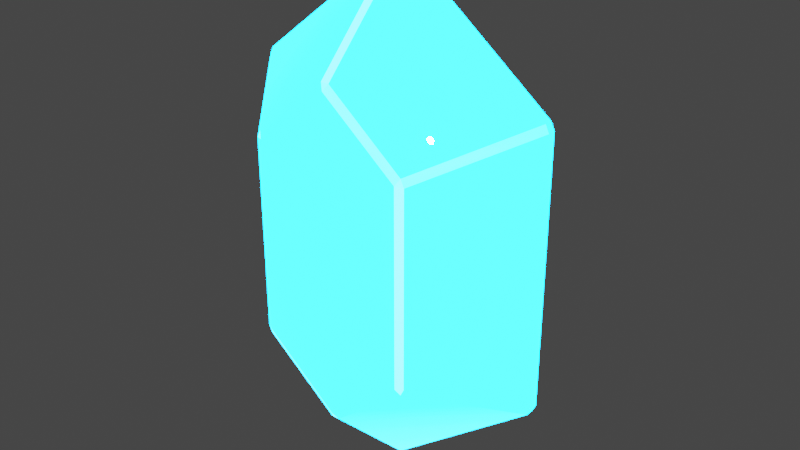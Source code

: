 # Source: TeleportGem.blend  (saved by Blender 2.80.75; exported with 4.5.12 LTS)
import bpy
from mathutils import Matrix  # noqa: F401  (used for matrix-valued properties, if any)

bpy.ops.wm.read_factory_settings(use_empty=True)
scene = bpy.context.scene
scene.name = 'Scene'

# ---- collections
col_collection = bpy.data.collections.new('Collection'); scene.collection.children.link(col_collection)

# ---- images (referenced by path relative to the original .blend; pixels are not part of the script)
import os
ASSET_DIR = os.environ.get("B2B_ASSET_DIR", "")  # directory of the original .blend (textures are referenced by path, not embedded)
HERE = os.path.dirname(os.path.abspath(__file__))  # packed textures are extracted next to this script under _unpacked/

def load_image(name, relpath, width, height, colorspace="sRGB"):
    """Load a texture the original file referenced (path relative to the .blend, or extracted next to this script)."""
    p = next((c for c in (os.path.join(HERE, relpath), os.path.join(ASSET_DIR, relpath)) if relpath and os.path.exists(c)), "")
    if p:
        img = bpy.data.images.load(p, check_existing=True)
        img.name = name
    else:  # same state as the original file: an image datablock whose file is absent (Cycles renders it pink)
        img = bpy.data.images.new(name, width, height)
        img.source = "FILE"
        img.filepath = "//" + (relpath or name)
    img.colorspace_settings.name = colorspace
    return img
img_rupee_green_tga = load_image('rupee_green.tga', 'rupee_green.tga', 1024, 1024, 'sRGB')

# ---- materials (node trees are filled in below, after node groups)
mat_rupy_blueunity = bpy.data.materials.new('rupy_blueUnity')
mat_rupy_blueunity.use_transparent_shadow = False
mat_rupy_blueunity.diffuse_color = (0.9077, 0.6408, 0.5508, 1.0)
mat_rupy_blueunity.roughness = 0.69

# ---- material node trees
mat_rupy_blueunity.use_nodes = True; mat_rupy_blueunity.node_tree.nodes.clear()
_N = mat_rupy_blueunity.node_tree.nodes; _L = mat_rupy_blueunity.node_tree.links
n0 = _N.new('ShaderNodeOutputMaterial'); n0.name = 'Material Output'; n0.location = (550, 383)
n1 = _N.new('ShaderNodeBsdfPrincipled'); n1.name = 'Principled BSDF'; n1.location = (222, 378)
n1.distribution = 'GGX'
n1.subsurface_method = 'BURLEY'
n1.inputs[0].default_value = (0.003258, 0.0, 0.8, 1.0)
n1.inputs[2].default_value = 0.0
n1.inputs[3].default_value = 1.45
n1.inputs[13].default_value = 0.4891
n1.inputs[28].default_value = 1.0
n2 = _N.new('ShaderNodeTexImage'); n2.name = 'Image Texture'; n2.location = (-959, 207)
n2.image = img_rupee_green_tga
n3 = _N.new('ShaderNodeNormalMap'); n3.name = 'Normal Map'; n3.location = (-387, 309)
n3.label = 'Normal/Map'
n3.inputs[0].default_value = 4.7
n4 = _N.new('ShaderNodeValToRGB'); n4.name = 'ColorRamp.001'; n4.location = (-143, 195)
while len(n4.color_ramp.elements) > 1: n4.color_ramp.elements.remove(n4.color_ramp.elements[-1])
n4.color_ramp.elements[0].position = 0.0; n4.color_ramp.elements[0].color = (0.0, 15.38, 40.46, 1.0)
_e = n4.color_ramp.elements.new(1.0); _e.color = (1.0, 1.0, 1.0, 1.0)
n5 = _N.new('ShaderNodeValToRGB'); n5.name = 'ColorRamp'; n5.location = (-689, 271)
while len(n5.color_ramp.elements) > 1: n5.color_ramp.elements.remove(n5.color_ramp.elements[-1])
n5.color_ramp.elements[0].position = 0.0; n5.color_ramp.elements[0].color = (0.0, 0.0, 0.0, 1.0)
_e = n5.color_ramp.elements.new(0.7681); _e.color = (1.0, 1.0, 1.0, 1.0)
_L.new(n2.outputs[0], n5.inputs[0])
_L.new(n5.outputs[0], n3.inputs[1])
_L.new(n1.outputs[0], n0.inputs[0])
_L.new(n3.outputs[0], n4.inputs[0])
_L.new(n4.outputs[0], n1.inputs[27])
n0.is_active_output = True

# ---- world
world_world = bpy.data.worlds.new('World'); scene.world = world_world
world_world.use_nodes = True; world_world.node_tree.nodes.clear()
_N = world_world.node_tree.nodes; _L = world_world.node_tree.links
n0 = _N.new('ShaderNodeOutputWorld'); n0.name = 'World Output'; n0.location = (300, 300)
n1 = _N.new('ShaderNodeBackground'); n1.name = 'Background'; n1.location = (10, 300)
n1.inputs[0].default_value = (0.05088, 0.05088, 0.05088, 1.0)
_L.new(n1.outputs[0], n0.inputs[0])
n0.is_active_output = True
world_world.color = (0.05088, 0.05088, 0.05088)
world_world.use_sun_shadow = False
world_world.sun_shadow_jitter_overblur = 0.0

# ---- meshes
me_rupee_reference = bpy.data.meshes.new('rupee_reference')
me_rupee_reference.from_pydata([(0.9975, -1.296, 2.136), (1.096, -1.25, 2.15), (0.0, -1.296, 1.323), (-0.05578, -0.05283, 0.01198), (-0.05578, 0.05283, 0.01198), (-1.048, -1.249, 2.051), (-2.024, -0.05341, 1.557), (0.0543, 1.249, 1.24), (0.05578, 0.05283, 0.01198), (-0.0543, 1.249, 1.24), (0.0543, -1.249, 5.61), (-1.048, -1.249, 4.799), (0.0, -1.296, 5.526), (-1.096, -1.25, 4.7), (-2.024, 0.05341, 5.293), (-2.072, -0.05308, 5.191), (-2.024, 0.05341, 1.557), (-2.072, 0.05308, 1.659), (-0.9975, 1.296, 4.713), (-1.096, 1.25, 2.15), (0.0, 1.296, 5.526), (-0.0543, 1.249, 5.61), (2.004, -0.05288, 5.274), (-1.085, 1.237, 4.687), (-0.05523, 0.0523, 6.803), (-0.05523, -0.0523, 6.803), (2.052, 0.05255, 1.676), (0.05523, -0.0523, 0.04614), (0.9875, 1.283, 4.7), (2.052, -0.05255, 1.676), (0.05523, 0.0523, 6.803), (-1.038, 1.237, 2.065), (-2.004, -0.05288, 1.575), (-2.052, 0.05255, 5.173), (-2.004, 0.05288, 5.274), (-1.038, -1.237, 4.785), (-0.9875, 1.283, 4.7), (-1.085, 1.237, 2.162), (-0.9875, 1.283, 2.149), (0.0, 1.283, 5.505), (-0.05375, 1.237, 1.261), (-0.05523, 0.0523, 0.04614), (0.0, 1.283, 1.344), (1.085, 1.237, 2.162), (-2.052, -0.05255, 1.676), (-1.038, -1.237, 2.065), (-0.9875, -1.283, 4.7), (0.0, -1.283, 5.505), (2.052, -0.05255, 5.173), (1.038, -1.237, 4.785), (0.05375, -1.237, 5.588), (2.004, 0.05288, 5.274), (-0.9875, -1.283, 2.149), (-0.05375, -1.237, 1.261), (-0.05523, -0.0523, 0.04614), (0.0, -1.283, 1.344), (1.038, -1.237, 2.065), (1.085, -1.237, 2.162), (0.05578, -0.05283, 6.838), (2.024, -0.05341, 5.293), (2.024, 0.05341, 5.293), (-1.048, 1.249, 4.799), (-2.072, 0.05308, 5.191), (-0.05578, -0.05283, 6.838), (0.05578, 0.05283, 6.838), (2.072, 0.05308, 1.659), (1.048, 1.249, 2.051), (1.096, 1.25, 2.15), (0.05578, -0.05283, 0.01198), (2.024, 0.05341, 1.557), (-0.05578, 0.05283, 6.838), (0.0, 1.296, 1.323), (-1.048, 1.249, 2.051), (2.072, -0.05308, 5.191), (1.048, -1.249, 4.799), (2.072, 0.05308, 5.191), (1.096, 1.25, 4.7), (1.048, 1.249, 4.799), (-0.9975, -1.296, 2.136), (2.024, -0.05341, 1.557), (2.072, -0.05308, 1.659), (0.9975, -1.296, 4.713), (1.096, -1.25, 4.7), (-2.004, 0.05288, 1.575), (-2.052, 0.05255, 1.676), (2.052, 0.05255, 5.173), (1.085, 1.237, 4.687), (2.004, 0.05288, 1.575), (0.05375, 1.237, 1.261), (0.05523, 0.0523, 0.04614), (1.038, 1.237, 2.065), (0.05375, 1.237, 5.588), (-0.05375, 1.237, 5.588), (-1.038, 1.237, 4.785), (-2.052, -0.05255, 5.173), (-1.085, -1.237, 2.162), (-1.085, -1.237, 4.687), (-2.004, -0.05288, 5.274), (-0.05375, -1.237, 5.588), (0.05523, -0.0523, 6.803), (2.004, -0.05288, 1.575), (0.05375, -1.237, 1.261), (1.085, -1.237, 4.687), (-1.096, 1.25, 4.7), (0.0543, 1.249, 5.61), (-0.0543, -1.249, 1.24), (-2.072, -0.05308, 1.659), (-1.096, -1.25, 2.15), (-0.0543, -1.249, 5.61), (-2.024, -0.05341, 5.293), (1.048, -1.249, 2.051), (0.0543, -1.249, 1.24), (-0.9975, -1.296, 4.713), (1.038, 1.237, 4.785), (-0.9975, 1.296, 2.136), (0.9975, 1.296, 4.713), (0.9975, 1.296, 2.136), (0.9875, -1.283, 4.7), (0.9875, -1.283, 2.149), (0.9875, 1.283, 2.149)], [], [(0, 110, 1), (110, 2, 111), (110, 0, 2), (111, 105, 3), (111, 3, 68), (3, 8, 68), (3, 4, 8), (111, 2, 105), (112, 11, 13), (112, 13, 107), (112, 107, 78), (107, 5, 78), (106, 5, 107), (106, 6, 5), (6, 4, 3), (6, 16, 4), (7, 8, 4), (7, 4, 9), (7, 9, 71), (71, 66, 7), (71, 116, 66), (116, 67, 66), (108, 12, 10), (11, 12, 108), (11, 112, 12), (11, 15, 13), (11, 109, 15), (14, 15, 109), (14, 62, 15), (106, 62, 17), (106, 15, 62), (17, 6, 106), (17, 16, 6), (72, 17, 19), (72, 16, 17), (18, 114, 19), (18, 19, 103), (18, 103, 61), (19, 114, 72), (20, 61, 21), (20, 18, 61), (21, 104, 20), (82, 74, 81), (30, 22, 99), (30, 51, 22), (93, 33, 23), (93, 34, 33), (97, 24, 25), (97, 34, 24), (50, 25, 99), (50, 98, 25), (25, 30, 99), (25, 24, 30), (90, 26, 43), (90, 87, 26), (27, 87, 89), (27, 100, 87), (119, 86, 28), (119, 43, 86), (26, 100, 29), (26, 87, 100), (91, 24, 92), (91, 30, 24), (84, 31, 37), (84, 83, 31), (37, 31, 38), (32, 84, 44), (32, 83, 84), (44, 33, 94), (44, 84, 33), (94, 34, 97), (94, 33, 34), (94, 35, 96), (94, 97, 35), (23, 38, 36), (23, 37, 38), (36, 93, 23), (93, 39, 92), (93, 36, 39), (92, 39, 91), (88, 42, 40), (88, 40, 41), (88, 41, 89), (32, 41, 83), (32, 54, 41), (90, 42, 88), (90, 119, 42), (119, 90, 43), (45, 44, 95), (45, 32, 44), (95, 52, 45), (46, 52, 95), (46, 95, 96), (46, 96, 35), (47, 35, 98), (47, 46, 35), (98, 50, 47), (42, 31, 40), (42, 38, 31), (48, 26, 29), (48, 85, 26), (48, 102, 49), (48, 49, 22), (47, 49, 117), (47, 50, 49), (51, 48, 22), (51, 85, 48), (85, 51, 113), (85, 113, 86), (39, 113, 91), (39, 28, 113), (55, 45, 52), (55, 53, 45), (101, 27, 54), (101, 54, 53), (54, 89, 41), (54, 27, 89), (101, 53, 55), (55, 56, 101), (55, 118, 56), (118, 57, 56), (29, 56, 57), (29, 100, 56), (117, 57, 118), (117, 102, 57), (58, 60, 64), (58, 59, 60), (62, 61, 103), (62, 14, 61), (63, 14, 109), (63, 70, 14), (10, 63, 108), (10, 58, 63), (63, 64, 70), (63, 58, 64), (65, 66, 67), (65, 69, 66), (115, 67, 116), (115, 76, 67), (68, 69, 79), (68, 8, 69), (79, 65, 80), (79, 69, 65), (104, 70, 64), (104, 21, 70), (71, 72, 114), (71, 9, 72), (73, 65, 75), (73, 80, 65), (73, 59, 74), (73, 74, 82), (12, 74, 10), (12, 81, 74), (73, 60, 59), (73, 75, 60), (75, 76, 77), (75, 77, 60), (20, 77, 115), (20, 104, 77), (2, 5, 105), (2, 78, 5), (110, 80, 1), (110, 79, 80), (81, 1, 82), (81, 0, 1), (40, 83, 41), (40, 31, 83), (84, 23, 33), (84, 37, 23), (86, 26, 85), (86, 43, 26), (87, 88, 89), (87, 90, 88), (51, 91, 113), (51, 30, 91), (92, 34, 93), (92, 24, 34), (53, 32, 45), (53, 54, 32), (94, 95, 44), (94, 96, 95), (97, 98, 35), (97, 25, 98), (50, 22, 49), (50, 99, 22), (101, 100, 27), (101, 56, 100), (48, 57, 102), (48, 29, 57), (9, 16, 72), (9, 4, 16), (103, 17, 62), (103, 19, 17), (65, 76, 75), (65, 67, 76), (7, 69, 8), (7, 66, 69), (104, 60, 77), (104, 64, 60), (14, 21, 61), (14, 70, 21), (105, 6, 3), (105, 5, 6), (15, 107, 13), (15, 106, 107), (108, 109, 11), (108, 63, 109), (59, 10, 74), (59, 58, 10), (79, 111, 68), (79, 110, 111), (73, 1, 80), (73, 82, 1), (81, 2, 0), (81, 78, 2), (81, 112, 78), (81, 12, 112), (86, 113, 28), (115, 18, 20), (115, 114, 18), (115, 71, 114), (115, 116, 71), (102, 117, 49), (117, 46, 47), (117, 52, 46), (117, 55, 52), (117, 118, 55), (76, 115, 77), (28, 42, 119), (28, 38, 42), (28, 36, 38), (28, 39, 36)])
me_rupee_reference.polygons.foreach_set('use_smooth', [True] * 232)
_uv = me_rupee_reference.uv_layers.new(name='UVMap')
_uv.uv.foreach_set('vector', [0.4437, 0.31, 0.4535, 0.2994, 0.4377, 0.2969, 0.2862, 0.3482, 0.4377, 0.2969, 0.2807, 0.3347, 0.2862, 0.3482, 0.4437, 0.31, 0.4377, 0.2969, 0.2807, 0.3347, 0.137, 0.2282, 0.1277, 0.2415, 0.2807, 0.3347, 0.1277, 0.2415, 0.2717, 0.3477, 0.1277, 0.2415, 0.137, 0.2282, 0.1277, 0.2415, 0.1277, 0.2415, 0.137, 0.2282, 0.137, 0.2282, 0.2807, 0.3347, 0.2717, 0.3477, 0.2862, 0.3482, 0.5557, 0.703, 0.5459, 0.7136, 0.5617, 0.7161, 0.5557, 0.703, 0.2952, 0.5071, 0.2886, 0.5199, 0.5557, 0.703, 0.2886, 0.5199, 0.5459, 0.7136, 0.2886, 0.5199, 0.2952, 0.5071, 0.2808, 0.506, 0.2808, 0.506, 0.1342, 0.6009, 0.2886, 0.5199, 0.2808, 0.506, 0.1261, 0.5866, 0.1342, 0.6009, 0.1261, 0.5866, 0.1277, 0.2415, 0.1261, 0.5866, 0.1261, 0.5866, 0.1277, 0.2415, 0.1277, 0.2415, 0.2807, 0.3347, 0.2717, 0.3477, 0.1277, 0.2415, 0.2807, 0.3347, 0.1277, 0.2415, 0.137, 0.2282, 0.2807, 0.3347, 0.2862, 0.3482, 0.2717, 0.3477, 0.4377, 0.2969, 0.2862, 0.3482, 0.2807, 0.3347, 0.4377, 0.2969, 0.4437, 0.31, 0.2862, 0.3482, 0.4437, 0.31, 0.4377, 0.2969, 0.4535, 0.2994, 0.7221, 0.678, 0.7311, 0.665, 0.7166, 0.6645, 0.7166, 0.6645, 0.5617, 0.7161, 0.7221, 0.678, 0.7166, 0.6645, 0.5557, 0.703, 0.5617, 0.7161, 0.5224, 0.884, 0.5617, 0.7161, 0.5459, 0.7136, 0.5224, 0.884, 0.5386, 0.8868, 0.5617, 0.7161, 0.5224, 0.884, 0.5386, 0.8868, 0.5386, 0.8868, 0.5224, 0.884, 0.5224, 0.884, 0.5386, 0.8868, 0.1342, 0.6009, 0.5224, 0.884, 0.5224, 0.884, 0.1342, 0.6009, 0.1342, 0.6009, 0.5224, 0.884, 0.1261, 0.5866, 0.1342, 0.6009, 0.1342, 0.6009, 0.1261, 0.5866, 0.1261, 0.5866, 0.1342, 0.6009, 0.1342, 0.6009, 0.2808, 0.506, 0.2886, 0.5199, 0.1342, 0.6009, 0.1261, 0.5866, 0.2808, 0.506, 0.5557, 0.703, 0.5459, 0.7136, 0.2886, 0.5199, 0.5557, 0.703, 0.2886, 0.5199, 0.2952, 0.5071, 0.5557, 0.703, 0.5617, 0.7161, 0.5459, 0.7136, 0.2886, 0.5199, 0.2808, 0.506, 0.2952, 0.5071, 0.5617, 0.7161, 0.7166, 0.6645, 0.7221, 0.678, 0.5617, 0.7161, 0.5557, 0.703, 0.7166, 0.6645, 0.7221, 0.678, 0.7166, 0.6645, 0.7311, 0.665, 0.7152, 0.4881, 0.7086, 0.5009, 0.723, 0.502, 0.8763, 0.4314, 0.8748, 0.7728, 0.8748, 0.7728, 0.8763, 0.4314, 0.8763, 0.4314, 0.8748, 0.7728, 0.5224, 0.884, 0.5617, 0.7161, 0.5459, 0.7136, 0.5224, 0.884, 0.5386, 0.8868, 0.5617, 0.7161, 0.8654, 0.786, 0.5386, 0.8868, 0.8654, 0.786, 0.8654, 0.786, 0.5386, 0.8868, 0.5386, 0.8868, 0.7311, 0.665, 0.8654, 0.786, 0.7221, 0.678, 0.7311, 0.665, 0.8748, 0.7728, 0.8654, 0.786, 0.8654, 0.786, 0.8748, 0.7728, 0.8654, 0.786, 0.8654, 0.786, 0.8748, 0.7728, 0.8748, 0.7728, 0.4809, 0.1213, 0.4377, 0.2969, 0.4535, 0.2994, 0.4809, 0.1213, 0.4659, 0.1189, 0.4377, 0.2969, 0.137, 0.2282, 0.4659, 0.1189, 0.4659, 0.1189, 0.137, 0.2282, 0.137, 0.2282, 0.4659, 0.1189, 0.7152, 0.4881, 0.4437, 0.31, 0.7086, 0.5009, 0.7152, 0.4881, 0.4535, 0.2994, 0.4437, 0.31, 0.4659, 0.1189, 0.4809, 0.1213, 0.4809, 0.1213, 0.4659, 0.1189, 0.4659, 0.1189, 0.4809, 0.1213, 0.7311, 0.665, 0.8654, 0.786, 0.8748, 0.7728, 0.7311, 0.665, 0.7221, 0.678, 0.8654, 0.786, 0.2808, 0.506, 0.1342, 0.6009, 0.2886, 0.5199, 0.2808, 0.506, 0.1261, 0.5866, 0.1342, 0.6009, 0.2886, 0.5199, 0.2952, 0.5071, 0.2808, 0.506, 0.1342, 0.6009, 0.1261, 0.5866, 0.1342, 0.6009, 0.1342, 0.6009, 0.1261, 0.5866, 0.1261, 0.5866, 0.1342, 0.6009, 0.5224, 0.884, 0.1342, 0.6009, 0.1342, 0.6009, 0.5224, 0.884, 0.5224, 0.884, 0.5386, 0.8868, 0.5224, 0.884, 0.5386, 0.8868, 0.5386, 0.8868, 0.5224, 0.884, 0.5224, 0.884, 0.5617, 0.7161, 0.5224, 0.884, 0.5459, 0.7136, 0.5617, 0.7161, 0.5386, 0.8868, 0.5224, 0.884, 0.2952, 0.5071, 0.5459, 0.7136, 0.5557, 0.703, 0.2952, 0.5071, 0.2886, 0.5199, 0.5459, 0.7136, 0.5557, 0.703, 0.5459, 0.7136, 0.5617, 0.7161, 0.7166, 0.6645, 0.5617, 0.7161, 0.7221, 0.678, 0.7166, 0.6645, 0.5557, 0.703, 0.5617, 0.7161, 0.7221, 0.678, 0.7311, 0.665, 0.7166, 0.6645, 0.2807, 0.3347, 0.2717, 0.3477, 0.2862, 0.3482, 0.2807, 0.3347, 0.137, 0.2282, 0.1277, 0.2415, 0.2807, 0.3347, 0.1277, 0.2415, 0.2717, 0.3477, 0.1261, 0.5866, 0.1277, 0.2415, 0.1277, 0.2415, 0.1261, 0.5866, 0.1261, 0.5866, 0.1277, 0.2415, 0.2862, 0.3482, 0.4377, 0.2969, 0.2807, 0.3347, 0.2862, 0.3482, 0.4437, 0.31, 0.4377, 0.2969, 0.4437, 0.31, 0.4535, 0.2994, 0.4377, 0.2969, 0.1342, 0.6009, 0.2808, 0.506, 0.2886, 0.5199, 0.1342, 0.6009, 0.1261, 0.5866, 0.2808, 0.506, 0.2886, 0.5199, 0.2808, 0.506, 0.2952, 0.5071, 0.5557, 0.703, 0.5459, 0.7136, 0.2886, 0.5199, 0.5557, 0.703, 0.2886, 0.5199, 0.2952, 0.5071, 0.5557, 0.703, 0.5617, 0.7161, 0.5459, 0.7136, 0.5617, 0.7161, 0.7166, 0.6645, 0.7221, 0.678, 0.5617, 0.7161, 0.5557, 0.703, 0.7166, 0.6645, 0.7221, 0.678, 0.7166, 0.6645, 0.7311, 0.665, 0.2862, 0.3482, 0.2808, 0.506, 0.2952, 0.5071, 0.2862, 0.3482, 0.2717, 0.3477, 0.2808, 0.506, 0.8682, 0.4172, 0.4809, 0.1213, 0.8682, 0.4172, 0.8682, 0.4172, 0.4809, 0.1213, 0.4809, 0.1213, 0.8682, 0.4172, 0.8763, 0.4314, 0.723, 0.502, 0.8682, 0.4172, 0.723, 0.502, 0.7152, 0.4881, 0.7166, 0.6645, 0.723, 0.502, 0.7311, 0.665, 0.7166, 0.6645, 0.7086, 0.5009, 0.723, 0.502, 0.8682, 0.4172, 0.8763, 0.4314, 0.8763, 0.4314, 0.8682, 0.4172, 0.8682, 0.4172, 0.8763, 0.4314, 0.8682, 0.4172, 0.7152, 0.4881, 0.723, 0.502, 0.8682, 0.4172, 0.723, 0.502, 0.8763, 0.4314, 0.7166, 0.6645, 0.723, 0.502, 0.7086, 0.5009, 0.7166, 0.6645, 0.7311, 0.665, 0.723, 0.502, 0.2862, 0.3482, 0.2808, 0.506, 0.2717, 0.3477, 0.2862, 0.3482, 0.2952, 0.5071, 0.2808, 0.506, 0.2807, 0.3347, 0.2717, 0.3477, 0.1277, 0.2415, 0.2807, 0.3347, 0.1277, 0.2415, 0.137, 0.2282, 0.1277, 0.2415, 0.137, 0.2282, 0.137, 0.2282, 0.1277, 0.2415, 0.1277, 0.2415, 0.137, 0.2282, 0.2807, 0.3347, 0.2862, 0.3482, 0.2717, 0.3477, 0.4377, 0.2969, 0.2862, 0.3482, 0.2807, 0.3347, 0.4377, 0.2969, 0.4437, 0.31, 0.2862, 0.3482, 0.4437, 0.31, 0.4377, 0.2969, 0.4535, 0.2994, 0.4377, 0.2969, 0.4809, 0.1213, 0.4535, 0.2994, 0.4377, 0.2969, 0.4659, 0.1189, 0.4809, 0.1213, 0.7086, 0.5009, 0.4535, 0.2994, 0.7152, 0.4881, 0.7086, 0.5009, 0.4437, 0.31, 0.4535, 0.2994, 0.8748, 0.7728, 0.8763, 0.4314, 0.8763, 0.4314, 0.8748, 0.7728, 0.8748, 0.7728, 0.8763, 0.4314, 0.5617, 0.7161, 0.5224, 0.884, 0.5459, 0.7136, 0.5617, 0.7161, 0.5386, 0.8868, 0.5224, 0.884, 0.8654, 0.786, 0.5386, 0.8868, 0.8654, 0.786, 0.8654, 0.786, 0.5386, 0.8868, 0.5386, 0.8868, 0.7311, 0.665, 0.8654, 0.786, 0.8748, 0.7728, 0.7311, 0.665, 0.7221, 0.678, 0.8654, 0.786, 0.8654, 0.786, 0.8748, 0.7728, 0.8748, 0.7728, 0.8654, 0.786, 0.8654, 0.786, 0.8748, 0.7728, 0.4377, 0.2969, 0.4809, 0.1213, 0.4535, 0.2994, 0.4377, 0.2969, 0.4659, 0.1189, 0.4809, 0.1213, 0.7086, 0.5009, 0.4535, 0.2994, 0.7152, 0.4881, 0.7086, 0.5009, 0.4437, 0.31, 0.4535, 0.2994, 0.137, 0.2282, 0.4659, 0.1189, 0.137, 0.2282, 0.137, 0.2282, 0.4659, 0.1189, 0.4659, 0.1189, 0.4809, 0.1213, 0.4659, 0.1189, 0.4809, 0.1213, 0.4809, 0.1213, 0.4659, 0.1189, 0.4659, 0.1189, 0.7311, 0.665, 0.8654, 0.786, 0.7221, 0.678, 0.7311, 0.665, 0.8748, 0.7728, 0.8654, 0.786, 0.2862, 0.3482, 0.2808, 0.506, 0.2717, 0.3477, 0.2862, 0.3482, 0.2952, 0.5071, 0.2808, 0.506, 0.8682, 0.4172, 0.4809, 0.1213, 0.4809, 0.1213, 0.8682, 0.4172, 0.8682, 0.4172, 0.4809, 0.1213, 0.8682, 0.4172, 0.7152, 0.4881, 0.723, 0.502, 0.8682, 0.4172, 0.723, 0.502, 0.8763, 0.4314, 0.7166, 0.6645, 0.723, 0.502, 0.7086, 0.5009, 0.7166, 0.6645, 0.7311, 0.665, 0.723, 0.502, 0.8763, 0.4314, 0.8682, 0.4172, 0.8763, 0.4314, 0.8763, 0.4314, 0.8682, 0.4172, 0.8682, 0.4172, 0.8682, 0.4172, 0.8763, 0.4314, 0.723, 0.502, 0.8682, 0.4172, 0.723, 0.502, 0.7152, 0.4881, 0.7166, 0.6645, 0.723, 0.502, 0.7311, 0.665, 0.7166, 0.6645, 0.7086, 0.5009, 0.723, 0.502, 0.2862, 0.3482, 0.2808, 0.506, 0.2952, 0.5071, 0.2862, 0.3482, 0.2717, 0.3477, 0.2808, 0.506, 0.4809, 0.1213, 0.4377, 0.2969, 0.4535, 0.2994, 0.4809, 0.1213, 0.4659, 0.1189, 0.4377, 0.2969, 0.7086, 0.5009, 0.4535, 0.2994, 0.4437, 0.31, 0.7086, 0.5009, 0.7152, 0.4881, 0.4535, 0.2994, 0.2717, 0.3477, 0.1261, 0.5866, 0.1277, 0.2415, 0.2717, 0.3477, 0.2808, 0.506, 0.1261, 0.5866, 0.1342, 0.6009, 0.5459, 0.7136, 0.5224, 0.884, 0.1342, 0.6009, 0.2886, 0.5199, 0.5459, 0.7136, 0.7152, 0.4881, 0.4809, 0.1213, 0.8682, 0.4172, 0.7152, 0.4881, 0.4535, 0.2994, 0.4809, 0.1213, 0.4659, 0.1189, 0.2807, 0.3347, 0.137, 0.2282, 0.4659, 0.1189, 0.4377, 0.2969, 0.2807, 0.3347, 0.8763, 0.4314, 0.7311, 0.665, 0.723, 0.502, 0.8763, 0.4314, 0.8748, 0.7728, 0.7311, 0.665, 0.7221, 0.678, 0.5386, 0.8868, 0.5617, 0.7161, 0.7221, 0.678, 0.8654, 0.786, 0.5386, 0.8868, 0.2717, 0.3477, 0.1261, 0.5866, 0.2808, 0.506, 0.2717, 0.3477, 0.1277, 0.2415, 0.1261, 0.5866, 0.5224, 0.884, 0.2886, 0.5199, 0.1342, 0.6009, 0.5224, 0.884, 0.5459, 0.7136, 0.2886, 0.5199, 0.5386, 0.8868, 0.7221, 0.678, 0.5617, 0.7161, 0.5386, 0.8868, 0.8654, 0.786, 0.7221, 0.678, 0.7311, 0.665, 0.8763, 0.4314, 0.723, 0.502, 0.7311, 0.665, 0.8748, 0.7728, 0.8763, 0.4314, 0.2807, 0.3347, 0.4659, 0.1189, 0.137, 0.2282, 0.2807, 0.3347, 0.4377, 0.2969, 0.4659, 0.1189, 0.8682, 0.4172, 0.4535, 0.2994, 0.7152, 0.4881, 0.8682, 0.4172, 0.4809, 0.1213, 0.4535, 0.2994, 0.2717, 0.3477, 0.1261, 0.5866, 0.2808, 0.506, 0.2717, 0.3477, 0.1277, 0.2415, 0.1261, 0.5866, 0.5459, 0.7136, 0.1342, 0.6009, 0.5224, 0.884, 0.5459, 0.7136, 0.2886, 0.5199, 0.1342, 0.6009, 0.4809, 0.1213, 0.7152, 0.4881, 0.8682, 0.4172, 0.4809, 0.1213, 0.4535, 0.2994, 0.7152, 0.4881, 0.2807, 0.3347, 0.4659, 0.1189, 0.137, 0.2282, 0.2807, 0.3347, 0.4377, 0.2969, 0.4659, 0.1189, 0.7311, 0.665, 0.8763, 0.4314, 0.723, 0.502, 0.7311, 0.665, 0.8748, 0.7728, 0.8763, 0.4314, 0.5386, 0.8868, 0.7221, 0.678, 0.5617, 0.7161, 0.5386, 0.8868, 0.8654, 0.786, 0.7221, 0.678, 0.2717, 0.3477, 0.1261, 0.5866, 0.1277, 0.2415, 0.2717, 0.3477, 0.2808, 0.506, 0.1261, 0.5866, 0.5224, 0.884, 0.2886, 0.5199, 0.5459, 0.7136, 0.5224, 0.884, 0.1342, 0.6009, 0.2886, 0.5199, 0.7221, 0.678, 0.5386, 0.8868, 0.5617, 0.7161, 0.7221, 0.678, 0.8654, 0.786, 0.5386, 0.8868, 0.8763, 0.4314, 0.7311, 0.665, 0.723, 0.502, 0.8763, 0.4314, 0.8748, 0.7728, 0.7311, 0.665, 0.4659, 0.1189, 0.2807, 0.3347, 0.137, 0.2282, 0.4659, 0.1189, 0.4377, 0.2969, 0.2807, 0.3347, 0.8682, 0.4172, 0.4535, 0.2994, 0.4809, 0.1213, 0.8682, 0.4172, 0.7152, 0.4881, 0.4535, 0.2994, 0.7086, 0.5009, 0.2862, 0.3482, 0.4437, 0.31, 0.7086, 0.5009, 0.2952, 0.5071, 0.2862, 0.3482, 0.7086, 0.5009, 0.5557, 0.703, 0.2952, 0.5071, 0.7086, 0.5009, 0.7166, 0.6645, 0.5557, 0.703, 0.7152, 0.4881, 0.7086, 0.5009, 0.723, 0.502, 0.7086, 0.5009, 0.5557, 0.703, 0.7166, 0.6645, 0.7086, 0.5009, 0.2952, 0.5071, 0.5557, 0.703, 0.7086, 0.5009, 0.2862, 0.3482, 0.2952, 0.5071, 0.7086, 0.5009, 0.4437, 0.31, 0.2862, 0.3482, 0.7152, 0.4881, 0.723, 0.502, 0.7086, 0.5009, 0.7086, 0.5009, 0.5557, 0.703, 0.7166, 0.6645, 0.7086, 0.5009, 0.2952, 0.5071, 0.5557, 0.703, 0.7086, 0.5009, 0.2862, 0.3482, 0.2952, 0.5071, 0.7086, 0.5009, 0.4437, 0.31, 0.2862, 0.3482, 0.7152, 0.4881, 0.723, 0.502, 0.7086, 0.5009, 0.7086, 0.5009, 0.2862, 0.3482, 0.4437, 0.31, 0.7086, 0.5009, 0.2952, 0.5071, 0.2862, 0.3482, 0.7086, 0.5009, 0.5557, 0.703, 0.2952, 0.5071, 0.7086, 0.5009, 0.7166, 0.6645, 0.5557, 0.703])
me_rupee_reference.materials.append(mat_rupy_blueunity)
me_rupee_reference.use_remesh_preserve_volume = False
me_rupee_reference.use_remesh_preserve_attributes = False
me_rupee_reference.use_mirror_vertex_groups = False
me_rupee_reference.update()
me_rupee_reference.normals_split_custom_set([tuple(v) for v in zip(*[iter([0.2453, -0.9623, -0.1175, 0.4778, -0.7823, -0.3996, 0.613, -0.7807, -0.1217, 0.4778, -0.7823, -0.3996, 2.016e-08, -0.9623, -0.272, 0.234, -0.7911, -0.5651, 0.4778, -0.7823, -0.3996, 0.2453, -0.9623, -0.1175, 2.016e-08, -0.9623, -0.272, 0.234, -0.7911, -0.5651, -0.234, -0.7911, -0.5651, -0.2917, -0.3536, -0.8887, 0.234, -0.7911, -0.5651, -0.2917, -0.3536, -0.8887, 0.2917, -0.3536, -0.8887, -0.2917, -0.3536, -0.8887, 0.2917, 0.3536, -0.8887, 0.2917, -0.3536, -0.8887, -0.2917, -0.3536, -0.8887, -0.2917, 0.3537, -0.8887, 0.2917, 0.3536, -0.8887, 0.234, -0.7911, -0.5651, 2.016e-08, -0.9623, -0.272, -0.234, -0.7911, -0.5651, -0.2453, -0.9623, 0.1175, -0.4778, -0.7823, 0.3996, -0.613, -0.7807, 0.1217, -0.2453, -0.9623, 0.1175, -0.613, -0.7807, 0.1217, -0.613, -0.7807, -0.1217, -0.2453, -0.9623, 0.1175, -0.613, -0.7807, -0.1217, -0.2453, -0.9623, -0.1175, -0.613, -0.7807, -0.1217, -0.4778, -0.7823, -0.3996, -0.2453, -0.9623, -0.1175, -0.9157, -0.3401, -0.2142, -0.4778, -0.7823, -0.3996, -0.613, -0.7807, -0.1217, -0.9157, -0.3401, -0.2142, -0.7394, -0.3408, -0.5807, -0.4778, -0.7823, -0.3996, -0.7394, -0.3408, -0.5807, -0.2917, 0.3537, -0.8887, -0.2917, -0.3536, -0.8887, -0.7394, -0.3408, -0.5807, -0.7394, 0.3408, -0.5807, -0.2917, 0.3537, -0.8887, 0.234, 0.7911, -0.5651, 0.2917, 0.3536, -0.8887, -0.2917, 0.3537, -0.8887, 0.234, 0.7911, -0.5651, -0.2917, 0.3537, -0.8887, -0.234, 0.7911, -0.5651, 0.234, 0.7911, -0.5651, -0.234, 0.7911, -0.5651, -5.04e-09, 0.9623, -0.272, -5.04e-09, 0.9623, -0.272, 0.4778, 0.7823, -0.3996, 0.234, 0.7911, -0.5651, -5.04e-09, 0.9623, -0.272, 0.2453, 0.9623, -0.1175, 0.4778, 0.7823, -0.3996, 0.2453, 0.9623, -0.1175, 0.613, 0.7807, -0.1217, 0.4778, 0.7823, -0.3996, -0.234, -0.7911, 0.5651, 2.016e-08, -0.9623, 0.272, 0.234, -0.7911, 0.5651, -0.4778, -0.7823, 0.3996, 2.016e-08, -0.9623, 0.272, -0.234, -0.7911, 0.5651, -0.4778, -0.7823, 0.3996, -0.2453, -0.9623, 0.1175, 2.016e-08, -0.9623, 0.272, -0.4778, -0.7823, 0.3996, -0.9157, -0.3401, 0.2143, -0.613, -0.7807, 0.1217, -0.4778, -0.7823, 0.3996, -0.7394, -0.3408, 0.5807, -0.9157, -0.3401, 0.2143, -0.7394, 0.3408, 0.5807, -0.9157, -0.3401, 0.2143, -0.7394, -0.3408, 0.5807, -0.7394, 0.3408, 0.5807, -0.9157, 0.3401, 0.2142, -0.9157, -0.3401, 0.2143, -0.9157, -0.3401, -0.2142, -0.9157, 0.3401, 0.2142, -0.9157, 0.3401, -0.2143, -0.9157, -0.3401, -0.2142, -0.9157, -0.3401, 0.2143, -0.9157, 0.3401, 0.2142, -0.9157, 0.3401, -0.2143, -0.7394, -0.3408, -0.5807, -0.9157, -0.3401, -0.2142, -0.9157, 0.3401, -0.2143, -0.7394, 0.3408, -0.5807, -0.7394, -0.3408, -0.5807, -0.4778, 0.7823, -0.3996, -0.9157, 0.3401, -0.2143, -0.613, 0.7807, -0.1217, -0.4778, 0.7823, -0.3996, -0.7394, 0.3408, -0.5807, -0.9157, 0.3401, -0.2143, -0.2453, 0.9623, 0.1175, -0.2453, 0.9623, -0.1175, -0.613, 0.7807, -0.1217, -0.2453, 0.9623, 0.1175, -0.613, 0.7807, -0.1217, -0.613, 0.7807, 0.1217, -0.2453, 0.9623, 0.1175, -0.613, 0.7807, 0.1217, -0.4778, 0.7823, 0.3996, -0.613, 0.7807, -0.1217, -0.2453, 0.9623, -0.1175, -0.4778, 0.7823, -0.3996, 0.0, 0.9623, 0.272, -0.4778, 0.7823, 0.3996, -0.234, 0.7911, 0.5651, 0.0, 0.9623, 0.272, -0.2453, 0.9623, 0.1175, -0.4778, 0.7823, 0.3996, -0.234, 0.7911, 0.5651, 0.234, 0.7911, 0.5651, 0.0, 0.9623, 0.272, 0.613, -0.7807, 0.1217, 0.4778, -0.7823, 0.3996, 0.2453, -0.9623, 0.1175, -0.2917, -0.3536, -0.8887, -0.7394, 0.3408, -0.5807, -0.2917, 0.3536, -0.8887, -0.2917, -0.3536, -0.8887, -0.7394, -0.3408, -0.5807, -0.7394, 0.3408, -0.5807, 0.4778, -0.7823, -0.3997, 0.9157, -0.3401, -0.2142, 0.613, -0.7807, -0.1217, 0.4778, -0.7823, -0.3997, 0.7394, -0.3408, -0.5807, 0.9157, -0.3401, -0.2142, 0.7394, 0.3408, -0.5807, 0.2917, -0.3537, -0.8887, 0.2917, 0.3536, -0.8887, 0.7394, 0.3408, -0.5807, 0.7394, -0.3408, -0.5807, 0.2917, -0.3537, -0.8887, -0.234, 0.7911, -0.5651, 0.2917, 0.3536, -0.8887, -0.2917, 0.3536, -0.8887, -0.234, 0.7911, -0.5651, 0.234, 0.7911, -0.5651, 0.2917, 0.3536, -0.8887, 0.2917, 0.3536, -0.8887, -0.2917, -0.3536, -0.8887, -0.2917, 0.3536, -0.8887, 0.2917, 0.3536, -0.8887, 0.2917, -0.3537, -0.8887, -0.2917, -0.3536, -0.8887, -0.4778, -0.7823, 0.3996, -0.9157, -0.3401, 0.2142, -0.613, -0.7807, 0.1217, -0.4778, -0.7823, 0.3996, -0.7394, -0.3408, 0.5807, -0.9157, -0.3401, 0.2142, -0.2917, 0.3536, 0.8887, -0.7394, -0.3408, 0.5807, -0.2917, -0.3536, 0.8887, -0.2917, 0.3536, 0.8887, -0.7394, 0.3408, 0.5807, -0.7394, -0.3408, 0.5807, -0.2453, -0.9623, 0.1175, -0.613, -0.7807, -0.1217, -0.2453, -0.9623, -0.1175, -0.2453, -0.9623, 0.1175, -0.613, -0.7807, 0.1217, -0.613, -0.7807, -0.1217, -0.9157, -0.3401, 0.2142, -0.7394, 0.3408, 0.5807, -0.9157, 0.3401, 0.2142, -0.9157, -0.3401, 0.2142, -0.7394, -0.3408, 0.5807, -0.7394, 0.3408, 0.5807, -0.234, -0.7911, -0.5651, 0.2917, -0.3537, -0.8887, 0.234, -0.7911, -0.5651, -0.234, -0.7911, -0.5651, -0.2917, -0.3536, -0.8887, 0.2917, -0.3537, -0.8887, 0.9157, -0.3401, 0.2142, 0.4778, -0.7823, 0.3996, 0.613, -0.7807, 0.1217, 0.9157, -0.3401, 0.2142, 0.7394, -0.3408, 0.5807, 0.4778, -0.7823, 0.3996, 0.613, -0.7807, 0.1217, 0.4778, -0.7823, 0.3996, 0.2453, -0.9623, 0.1175, 0.7394, 0.3408, 0.5807, 0.9157, -0.3401, 0.2142, 0.9157, 0.3401, 0.2142, 0.7394, 0.3408, 0.5807, 0.7394, -0.3408, 0.5807, 0.9157, -0.3401, 0.2142, 0.9157, 0.3401, 0.2142, 0.9157, -0.3401, -0.2142, 0.9157, 0.3401, -0.2142, 0.9157, 0.3401, 0.2142, 0.9157, -0.3401, 0.2142, 0.9157, -0.3401, -0.2142, 0.9157, 0.3401, -0.2142, 0.7394, -0.3408, -0.5807, 0.7394, 0.3408, -0.5807, 0.9157, 0.3401, -0.2142, 0.9157, -0.3401, -0.2142, 0.7394, -0.3408, -0.5807, 0.9157, 0.3401, -0.2142, 0.4778, 0.7823, -0.3997, 0.613, 0.7807, -0.1217, 0.9157, 0.3401, -0.2142, 0.7394, 0.3408, -0.5807, 0.4778, 0.7823, -0.3997, 0.613, -0.7807, -0.1217, 0.2453, -0.9623, 0.1175, 0.2453, -0.9623, -0.1175, 0.613, -0.7807, -0.1217, 0.613, -0.7807, 0.1217, 0.2453, -0.9623, 0.1175, 0.2453, -0.9623, -0.1175, 0.4778, -0.7823, -0.3997, 0.613, -0.7807, -0.1217, 0.4778, -0.7823, -0.3997, -3.528e-08, -0.9623, -0.272, 0.234, -0.7911, -0.5651, 0.4778, -0.7823, -0.3997, 0.2453, -0.9623, -0.1175, -3.528e-08, -0.9623, -0.272, 0.234, -0.7911, -0.5651, -3.528e-08, -0.9623, -0.272, -0.234, -0.7911, -0.5651, -0.234, -0.7911, 0.5651, 0.0, -0.9623, 0.272, 0.234, -0.7911, 0.5651, -0.234, -0.7911, 0.5651, 0.234, -0.7911, 0.5651, 0.2917, -0.3537, 0.8887, -0.234, -0.7911, 0.5651, 0.2917, -0.3537, 0.8887, -0.2917, -0.3536, 0.8887, 0.7394, 0.3408, 0.5807, 0.2917, -0.3537, 0.8887, 0.7394, -0.3408, 0.5807, 0.7394, 0.3408, 0.5807, 0.2917, 0.3536, 0.8887, 0.2917, -0.3537, 0.8887, -0.4778, -0.7823, 0.3996, 0.0, -0.9623, 0.272, -0.234, -0.7911, 0.5651, -0.4778, -0.7823, 0.3996, -0.2453, -0.9623, 0.1175, 0.0, -0.9623, 0.272, -0.2453, -0.9623, 0.1175, -0.4778, -0.7823, 0.3996, -0.613, -0.7807, 0.1217, 0.4778, 0.7823, 0.3996, 0.9157, 0.3401, 0.2142, 0.613, 0.7807, 0.1217, 0.4778, 0.7823, 0.3996, 0.7394, 0.3408, 0.5807, 0.9157, 0.3401, 0.2142, 0.613, 0.7807, 0.1217, 0.2453, 0.9623, 0.1175, 0.4778, 0.7823, 0.3996, 0.2453, 0.9623, -0.1175, 0.2453, 0.9623, 0.1175, 0.613, 0.7807, 0.1217, 0.2453, 0.9623, -0.1175, 0.613, 0.7807, 0.1217, 0.613, 0.7807, -0.1217, 0.2453, 0.9623, -0.1175, 0.613, 0.7807, -0.1217, 0.4778, 0.7823, -0.3997, 0.0, 0.9623, -0.272, 0.4778, 0.7823, -0.3997, 0.234, 0.7911, -0.5651, 0.0, 0.9623, -0.272, 0.2453, 0.9623, -0.1175, 0.4778, 0.7823, -0.3997, 0.234, 0.7911, -0.5651, -0.234, 0.7911, -0.5651, 0.0, 0.9623, -0.272, 0.0, -0.9623, 0.272, 0.4778, -0.7823, 0.3996, 0.234, -0.7911, 0.5651, 0.0, -0.9623, 0.272, 0.2453, -0.9623, 0.1175, 0.4778, -0.7823, 0.3996, -0.9157, 0.3401, -0.2142, -0.9157, -0.3401, 0.2142, -0.9157, 0.3401, 0.2142, -0.9157, 0.3401, -0.2142, -0.9157, -0.3401, -0.2142, -0.9157, -0.3401, 0.2142, -0.9157, 0.3401, -0.2142, -0.613, 0.7807, -0.1217, -0.4778, 0.7823, -0.3996, -0.9157, 0.3401, -0.2142, -0.4778, 0.7823, -0.3996, -0.7394, 0.3408, -0.5807, 0.0, 0.9623, -0.272, -0.4778, 0.7823, -0.3996, -0.2453, 0.9623, -0.1175, 0.0, 0.9623, -0.272, -0.234, 0.7911, -0.5651, -0.4778, 0.7823, -0.3996, -0.7394, -0.3408, -0.5807, -0.9157, 0.3401, -0.2142, -0.7394, 0.3408, -0.5807, -0.7394, -0.3408, -0.5807, -0.9157, -0.3401, -0.2142, -0.9157, 0.3401, -0.2142, -0.9157, -0.3401, -0.2142, -0.7394, -0.3408, -0.5807, -0.4778, -0.7823, -0.3997, -0.9157, -0.3401, -0.2142, -0.4778, -0.7823, -0.3997, -0.613, -0.7807, -0.1217, -3.528e-08, -0.9623, -0.272, -0.4778, -0.7823, -0.3997, -0.234, -0.7911, -0.5651, -3.528e-08, -0.9623, -0.272, -0.2453, -0.9623, -0.1175, -0.4778, -0.7823, -0.3997, 0.0, 0.9623, 0.272, 0.4778, 0.7823, 0.3996, 0.2453, 0.9623, 0.1175, 0.0, 0.9623, 0.272, 0.234, 0.7911, 0.5651, 0.4778, 0.7823, 0.3996, -0.234, 0.7911, 0.5651, -0.2917, 0.3536, 0.8887, 0.2917, 0.3536, 0.8887, -0.234, 0.7911, 0.5651, 0.2917, 0.3536, 0.8887, 0.234, 0.7911, 0.5651, 0.2917, 0.3536, 0.8887, -0.2917, -0.3536, 0.8887, 0.2917, -0.3537, 0.8887, 0.2917, 0.3536, 0.8887, -0.2917, 0.3536, 0.8887, -0.2917, -0.3536, 0.8887, -0.234, 0.7911, 0.5651, 0.234, 0.7911, 0.5651, 0.0, 0.9623, 0.272, 0.0, 0.9623, 0.272, -0.4778, 0.7823, 0.3996, -0.234, 0.7911, 0.5651, 0.0, 0.9623, 0.272, -0.2453, 0.9623, 0.1175, -0.4778, 0.7823, 0.3996, -0.2453, 0.9623, 0.1175, -0.613, 0.7807, 0.1217, -0.4778, 0.7823, 0.3996, -0.9157, 0.3401, 0.2142, -0.4778, 0.7823, 0.3996, -0.613, 0.7807, 0.1217, -0.9157, 0.3401, 0.2142, -0.7394, 0.3408, 0.5807, -0.4778, 0.7823, 0.3996, -0.2453, 0.9623, -0.1175, -0.613, 0.7807, 0.1217, -0.2453, 0.9623, 0.1175, -0.2453, 0.9623, -0.1175, -0.613, 0.7807, -0.1217, -0.613, 0.7807, 0.1217, 0.2917, -0.3536, 0.8887, 0.7394, 0.3408, 0.5807, 0.2917, 0.3536, 0.8887, 0.2917, -0.3536, 0.8887, 0.7394, -0.3408, 0.5807, 0.7394, 0.3408, 0.5807, -0.9157, 0.3401, 0.2142, -0.4778, 0.7823, 0.3996, -0.613, 0.7807, 0.1217, -0.9157, 0.3401, 0.2142, -0.7394, 0.3408, 0.5807, -0.4778, 0.7823, 0.3996, -0.2917, -0.3536, 0.8887, -0.7394, 0.3408, 0.5807, -0.7394, -0.3408, 0.5807, -0.2917, -0.3536, 0.8887, -0.2917, 0.3537, 0.8887, -0.7394, 0.3408, 0.5807, 0.234, -0.7911, 0.5651, -0.2917, -0.3536, 0.8887, -0.234, -0.7911, 0.5651, 0.234, -0.7911, 0.5651, 0.2917, -0.3536, 0.8887, -0.2917, -0.3536, 0.8887, -0.2917, -0.3536, 0.8887, 0.2917, 0.3536, 0.8887, -0.2917, 0.3537, 0.8887, -0.2917, -0.3536, 0.8887, 0.2917, -0.3536, 0.8887, 0.2917, 0.3536, 0.8887, 0.9157, 0.3401, -0.2143, 0.4778, 0.7823, -0.3996, 0.613, 0.7807, -0.1217, 0.9157, 0.3401, -0.2143, 0.7394, 0.3408, -0.5807, 0.4778, 0.7823, -0.3996, 0.2453, 0.9623, 0.1175, 0.613, 0.7807, -0.1217, 0.2453, 0.9623, -0.1175, 0.2453, 0.9623, 0.1175, 0.613, 0.7807, 0.1217, 0.613, 0.7807, -0.1217, 0.2917, -0.3536, -0.8887, 0.7394, 0.3408, -0.5807, 0.7394, -0.3408, -0.5807, 0.2917, -0.3536, -0.8887, 0.2917, 0.3536, -0.8887, 0.7394, 0.3408, -0.5807, 0.7394, -0.3408, -0.5807, 0.9157, 0.3401, -0.2143, 0.9157, -0.3401, -0.2143, 0.7394, -0.3408, -0.5807, 0.7394, 0.3408, -0.5807, 0.9157, 0.3401, -0.2143, 0.234, 0.7911, 0.5651, -0.2917, 0.3537, 0.8887, 0.2917, 0.3536, 0.8887, 0.234, 0.7911, 0.5651, -0.234, 0.7911, 0.5651, -0.2917, 0.3537, 0.8887, -5.04e-09, 0.9623, -0.272, -0.4778, 0.7823, -0.3996, -0.2453, 0.9623, -0.1175, -5.04e-09, 0.9623, -0.272, -0.234, 0.7911, -0.5651, -0.4778, 0.7823, -0.3996, 0.9157, -0.3401, 0.2143, 0.9157, 0.3401, -0.2143, 0.9157, 0.3401, 0.2143, 0.9157, -0.3401, 0.2143, 0.9157, -0.3401, -0.2143, 0.9157, 0.3401, -0.2143, 0.9157, -0.3401, 0.2143, 0.7394, -0.3408, 0.5807, 0.4778, -0.7823, 0.3996, 0.9157, -0.3401, 0.2143, 0.4778, -0.7823, 0.3996, 0.613, -0.7807, 0.1217, 2.016e-08, -0.9623, 0.272, 0.4778, -0.7823, 0.3996, 0.234, -0.7911, 0.5651, 2.016e-08, -0.9623, 0.272, 0.2453, -0.9623, 0.1175, 0.4778, -0.7823, 0.3996, 0.9157, -0.3401, 0.2143, 0.7394, 0.3408, 0.5807, 0.7394, -0.3408, 0.5807, 0.9157, -0.3401, 0.2143, 0.9157, 0.3401, 0.2143, 0.7394, 0.3408, 0.5807, 0.9157, 0.3401, 0.2143, 0.613, 0.7807, 0.1217, 0.4778, 0.7823, 0.3996, 0.9157, 0.3401, 0.2143, 0.4778, 0.7823, 0.3996, 0.7394, 0.3408, 0.5807, 0.0, 0.9623, 0.272, 0.4778, 0.7823, 0.3996, 0.2453, 0.9623, 0.1175, 0.0, 0.9623, 0.272, 0.234, 0.7911, 0.5651, 0.4778, 0.7823, 0.3996, 2.016e-08, -0.9623, -0.272, -0.4778, -0.7823, -0.3996, -0.234, -0.7911, -0.5651, 2.016e-08, -0.9623, -0.272, -0.2453, -0.9623, -0.1175, -0.4778, -0.7823, -0.3996, 0.4778, -0.7823, -0.3996, 0.9157, -0.3401, -0.2143, 0.613, -0.7807, -0.1217, 0.4778, -0.7823, -0.3996, 0.7394, -0.3408, -0.5807, 0.9157, -0.3401, -0.2143, 0.2453, -0.9623, 0.1175, 0.613, -0.7807, -0.1217, 0.613, -0.7807, 0.1217, 0.2453, -0.9623, 0.1175, 0.2453, -0.9623, -0.1175, 0.613, -0.7807, -0.1217, 0.234, -0.7911, 0.5651, 0.7394, -0.3408, 0.5807, 0.2917, -0.3537, 0.8887, 0.234, -0.7911, 0.5651, 0.4778, -0.7823, 0.3996, 0.7394, -0.3408, 0.5807, 0.9157, -0.3401, 0.2142, 0.613, -0.7807, -0.1217, 0.9157, -0.3401, -0.2142, 0.9157, -0.3401, 0.2142, 0.613, -0.7807, 0.1217, 0.613, -0.7807, -0.1217, -0.613, -0.7807, -0.1217, -0.9157, -0.3401, 0.2142, -0.9157, -0.3401, -0.2142, -0.613, -0.7807, -0.1217, -0.613, -0.7807, 0.1217, -0.9157, -0.3401, 0.2142, -0.7394, -0.3408, 0.5807, -0.234, -0.7911, 0.5651, -0.2917, -0.3536, 0.8887, -0.7394, -0.3408, 0.5807, -0.4778, -0.7823, 0.3996, -0.234, -0.7911, 0.5651, -0.7394, -0.3408, -0.5807, -0.234, -0.7911, -0.5651, -0.4778, -0.7823, -0.3997, -0.7394, -0.3408, -0.5807, -0.2917, -0.3536, -0.8887, -0.234, -0.7911, -0.5651, 0.234, -0.7911, -0.5651, 0.7394, -0.3408, -0.5807, 0.4778, -0.7823, -0.3997, 0.234, -0.7911, -0.5651, 0.2917, -0.3537, -0.8887, 0.7394, -0.3408, -0.5807, 0.234, 0.7911, 0.5651, 0.7394, 0.3408, 0.5807, 0.4778, 0.7823, 0.3996, 0.234, 0.7911, 0.5651, 0.2917, 0.3536, 0.8887, 0.7394, 0.3408, 0.5807, 0.9157, 0.3401, -0.2142, 0.613, 0.7807, 0.1217, 0.9157, 0.3401, 0.2142, 0.9157, 0.3401, -0.2142, 0.613, 0.7807, -0.1217, 0.613, 0.7807, 0.1217, 0.7394, 0.3408, -0.5807, 0.234, 0.7911, -0.5651, 0.4778, 0.7823, -0.3997, 0.7394, 0.3408, -0.5807, 0.2917, 0.3536, -0.8887, 0.234, 0.7911, -0.5651, -0.234, 0.7911, -0.5651, -0.7394, 0.3408, -0.5807, -0.4778, 0.7823, -0.3996, -0.234, 0.7911, -0.5651, -0.2917, 0.3536, -0.8887, -0.7394, 0.3408, -0.5807, -0.234, 0.7911, 0.5651, -0.7394, 0.3408, 0.5807, -0.2917, 0.3536, 0.8887, -0.234, 0.7911, 0.5651, -0.4778, 0.7823, 0.3996, -0.7394, 0.3408, 0.5807, -0.9157, 0.3401, -0.2142, -0.613, 0.7807, 0.1217, -0.613, 0.7807, -0.1217, -0.9157, 0.3401, -0.2142, -0.9157, 0.3401, 0.2142, -0.613, 0.7807, 0.1217, -0.234, 0.7911, -0.5651, -0.7394, 0.3408, -0.5807, -0.4778, 0.7823, -0.3996, -0.234, 0.7911, -0.5651, -0.2917, 0.3537, -0.8887, -0.7394, 0.3408, -0.5807, -0.613, 0.7807, 0.1217, -0.9157, 0.3401, -0.2143, -0.9157, 0.3401, 0.2142, -0.613, 0.7807, 0.1217, -0.613, 0.7807, -0.1217, -0.9157, 0.3401, -0.2143, 0.9157, 0.3401, -0.2143, 0.613, 0.7807, 0.1217, 0.9157, 0.3401, 0.2143, 0.9157, 0.3401, -0.2143, 0.613, 0.7807, -0.1217, 0.613, 0.7807, 0.1217, 0.234, 0.7911, -0.5651, 0.7394, 0.3408, -0.5807, 0.2917, 0.3536, -0.8887, 0.234, 0.7911, -0.5651, 0.4778, 0.7823, -0.3996, 0.7394, 0.3408, -0.5807, 0.234, 0.7911, 0.5651, 0.7394, 0.3408, 0.5807, 0.4778, 0.7823, 0.3996, 0.234, 0.7911, 0.5651, 0.2917, 0.3536, 0.8887, 0.7394, 0.3408, 0.5807, -0.7394, 0.3408, 0.5807, -0.234, 0.7911, 0.5651, -0.4778, 0.7823, 0.3996, -0.7394, 0.3408, 0.5807, -0.2917, 0.3537, 0.8887, -0.234, 0.7911, 0.5651, -0.234, -0.7911, -0.5651, -0.7394, -0.3408, -0.5807, -0.2917, -0.3536, -0.8887, -0.234, -0.7911, -0.5651, -0.4778, -0.7823, -0.3996, -0.7394, -0.3408, -0.5807, -0.9157, -0.3401, 0.2143, -0.613, -0.7807, -0.1217, -0.613, -0.7807, 0.1217, -0.9157, -0.3401, 0.2143, -0.9157, -0.3401, -0.2142, -0.613, -0.7807, -0.1217, -0.234, -0.7911, 0.5651, -0.7394, -0.3408, 0.5807, -0.4778, -0.7823, 0.3996, -0.234, -0.7911, 0.5651, -0.2917, -0.3536, 0.8887, -0.7394, -0.3408, 0.5807, 0.7394, -0.3408, 0.5807, 0.234, -0.7911, 0.5651, 0.4778, -0.7823, 0.3996, 0.7394, -0.3408, 0.5807, 0.2917, -0.3536, 0.8887, 0.234, -0.7911, 0.5651, 0.7394, -0.3408, -0.5807, 0.234, -0.7911, -0.5651, 0.2917, -0.3536, -0.8887, 0.7394, -0.3408, -0.5807, 0.4778, -0.7823, -0.3996, 0.234, -0.7911, -0.5651, 0.9157, -0.3401, 0.2143, 0.613, -0.7807, -0.1217, 0.9157, -0.3401, -0.2143, 0.9157, -0.3401, 0.2143, 0.613, -0.7807, 0.1217, 0.613, -0.7807, -0.1217, 0.2453, -0.9623, 0.1175, 2.016e-08, -0.9623, -0.272, 0.2453, -0.9623, -0.1175, 0.2453, -0.9623, 0.1175, -0.2453, -0.9623, -0.1175, 2.016e-08, -0.9623, -0.272, 0.2453, -0.9623, 0.1175, -0.2453, -0.9623, 0.1175, -0.2453, -0.9623, -0.1175, 0.2453, -0.9623, 0.1175, 2.016e-08, -0.9623, 0.272, -0.2453, -0.9623, 0.1175, -0.613, -0.7807, -0.1217, -0.4778, -0.7823, -0.3997, -0.2453, -0.9623, -0.1175, 0.2453, 0.9623, 0.1175, -0.2453, 0.9623, 0.1175, 0.0, 0.9623, 0.272, 0.2453, 0.9623, 0.1175, -0.2453, 0.9623, -0.1175, -0.2453, 0.9623, 0.1175, 0.2453, 0.9623, 0.1175, -5.04e-09, 0.9623, -0.272, -0.2453, 0.9623, -0.1175, 0.2453, 0.9623, 0.1175, 0.2453, 0.9623, -0.1175, -5.04e-09, 0.9623, -0.272, -0.613, 0.7807, -0.1217, -0.2453, 0.9623, -0.1175, -0.4778, 0.7823, -0.3996, -0.2453, 0.9623, -0.1175, 0.2453, 0.9623, -0.1175, 0.0, 0.9623, -0.272, -0.2453, 0.9623, -0.1175, 0.2453, 0.9623, 0.1175, 0.2453, 0.9623, -0.1175, -0.2453, 0.9623, -0.1175, 0.0, 0.9623, 0.272, 0.2453, 0.9623, 0.1175, -0.2453, 0.9623, -0.1175, -0.2453, 0.9623, 0.1175, 0.0, 0.9623, 0.272, 0.613, 0.7807, 0.1217, 0.2453, 0.9623, 0.1175, 0.4778, 0.7823, 0.3996, -0.2453, -0.9623, -0.1175, 0.0, -0.9623, 0.272, -0.2453, -0.9623, 0.1175, -0.2453, -0.9623, -0.1175, 0.2453, -0.9623, 0.1175, 0.0, -0.9623, 0.272, -0.2453, -0.9623, -0.1175, 0.2453, -0.9623, -0.1175, 0.2453, -0.9623, 0.1175, -0.2453, -0.9623, -0.1175, -3.528e-08, -0.9623, -0.272, 0.2453, -0.9623, -0.1175])] * 3)])

# ---- objects
ob_rupee_reference = bpy.data.objects.new('rupee_reference', me_rupee_reference)

# ---- transforms, parenting, visibility, modifiers, constraints
ob_rupee_reference.location = (0.0, 0.0, 0.0)
ob_rupee_reference.color = (0.8, 0.8, 0.8, 1.0)
ob_rupee_reference.lineart.crease_threshold = 0.0
_vg = ob_rupee_reference.vertex_groups.new(name='rupee_root')

# ---- collection membership
col_collection.objects.link(ob_rupee_reference)

# ---- scene / render settings (as saved in the file)
scene.frame_start = 1; scene.frame_end = 250; scene.frame_set(19)
scene.render.engine = 'BLENDER_EEVEE_NEXT'
scene.cycles.use_denoising = False
scene.cycles.samples = 128
scene.cycles.sampling_pattern = 'TABULATED_SOBOL'
scene.cycles.use_adaptive_sampling = False
scene.cycles.use_light_tree = False
scene.view_settings.view_transform = 'Filmic'
bpy.context.view_layer.update()

# ---- added for rendering (the .blend has no active camera and no usable light): camera, sun
cam_auto = bpy.data.cameras.new('AutoCamera')
cam_auto.lens = 50.0
cam_auto.sensor_width = 36.0
cam_auto.clip_end = 1000.0
ob_auto_camera = bpy.data.objects.new('AutoCamera', cam_auto)
scene.collection.objects.link(ob_auto_camera)
ob_auto_camera.location = (7.76807, -9.32168, 9.63927)
ob_auto_camera.rotation_euler = (1.09748, -7.21219e-08, 0.694738)
scene.camera = ob_auto_camera
light_auto_sun = bpy.data.lights.new('AutoSun', 'SUN')
light_auto_sun.energy = 3.0
light_auto_sun.angle = 0.0523599
ob_auto_sun = bpy.data.objects.new('AutoSun', light_auto_sun)
scene.collection.objects.link(ob_auto_sun)
ob_auto_sun.rotation_euler = (0.872665, 0.174533, 0.523599)
bpy.context.view_layer.update()
